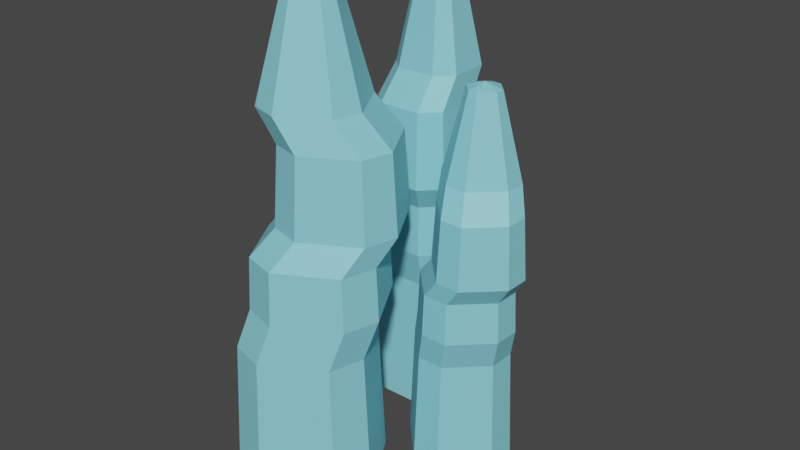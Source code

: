 # Source: Icicle_Tree.blend  (saved by Blender 3.4.6; exported with 4.5.12 LTS)
import bpy
from mathutils import Matrix  # noqa: F401  (used for matrix-valued properties, if any)

bpy.ops.wm.read_factory_settings(use_empty=True)
scene = bpy.context.scene
scene.name = 'Scene'

# ---- collections
col_collection = bpy.data.collections.new('Collection'); scene.collection.children.link(col_collection)

# ---- materials (node trees are filled in below, after node groups)
mat_material_001 = bpy.data.materials.new('Material.001')
mat_material_001.use_transparent_shadow = False

# ---- material node trees
mat_material_001.use_nodes = True; mat_material_001.node_tree.nodes.clear()
_N = mat_material_001.node_tree.nodes; _L = mat_material_001.node_tree.links
n0 = _N.new('ShaderNodeBsdfPrincipled'); n0.name = 'Principled BSDF'; n0.location = (10, 300)
n0.distribution = 'GGX'
n0.subsurface_method = 'RANDOM_WALK_SKIN'
n0.inputs[0].default_value = (0.2519, 0.7017, 0.8, 1.0)
n0.inputs[3].default_value = 1.45
n0.inputs[27].default_value = (0.0, 0.0, 0.0, 1.0)
n0.inputs[28].default_value = 1.0
n1 = _N.new('ShaderNodeOutputMaterial'); n1.name = 'Material Output'; n1.location = (300, 300)
_L.new(n0.outputs[0], n1.inputs[0])
n1.is_active_output = True

# ---- world
world_world = bpy.data.worlds.new('World'); scene.world = world_world
world_world.use_nodes = True; world_world.node_tree.nodes.clear()
_N = world_world.node_tree.nodes; _L = world_world.node_tree.links
n0 = _N.new('ShaderNodeOutputWorld'); n0.name = 'World Output'; n0.location = (300, 300)
n1 = _N.new('ShaderNodeBackground'); n1.name = 'Background'; n1.location = (10, 300)
n1.inputs[0].default_value = (0.05088, 0.05088, 0.05088, 1.0)
_L.new(n1.outputs[0], n0.inputs[0])
n0.is_active_output = True
world_world.color = (0.05088, 0.05088, 0.05088)
world_world.use_sun_shadow = False
world_world.sun_shadow_jitter_overblur = 0.0

# ---- meshes
me_cube_002 = bpy.data.meshes.new('Cube.002')
me_cube_002.from_pydata([(-1.0, -0.2492, -0.285), (-1.0, -0.4542, -0.08), (-1.0, -0.4542, 0.08), (-1.0, -0.2492, 0.285), (-1.0, 0.1158, -0.08), (-1.0, -0.08923, -0.285), (-1.0, -0.08923, 0.285), (-1.0, 0.1158, 0.08), (0.9764, -0.81, -0.1799), (0.9764, -0.3491, -0.6407), (0.9764, -0.3491, 0.6407), (0.9764, -0.81, 0.1799), (0.9764, 0.01063, -0.6407), (0.9764, 0.4715, -0.1799), (0.9764, 0.4715, 0.1799), (0.9764, 0.01063, 0.6407), (1.551, 0.6968, 0.04134), (1.551, 0.1956, -0.4599), (1.551, 0.1956, 0.9338), (1.551, 0.6968, 0.4325), (1.551, -0.1956, -0.4599), (1.551, -0.6968, 0.04134), (1.551, -0.6968, 0.4325), (1.551, -0.1956, 0.9338), (4.481, 0.5608, -0.07372), (4.481, -0.03227, -0.6668), (4.481, -0.03227, 0.9822), (4.481, 0.5608, 0.3892), (4.481, -0.4951, -0.6668), (4.481, -1.088, -0.07372), (4.481, -1.088, 0.3892), (4.481, -0.4951, 0.9822), (5.225, 0.4172, -0.1752), (5.225, -0.1759, -0.7683), (5.225, -0.1759, 0.8807), (5.225, 0.4172, 0.2877), (5.225, -0.6388, -0.7683), (5.225, -1.232, -0.1752), (5.225, -1.232, 0.2877), (5.225, -0.6388, 0.8807), (7.958, 0.4971, -0.1976), (7.958, -0.1535, -0.8482), (7.958, -0.1535, 0.9607), (7.958, 0.4971, 0.3101), (7.958, -0.6612, -0.8482), (7.958, -1.312, -0.1976), (7.958, -1.312, 0.3101), (7.958, -0.6612, 0.9607), (-1.133, -0.1692, 5.305e-06), (3.013, 0.7607, 0.4505), (3.013, 0.7607, 0.02343), (3.013, -0.7607, 0.02343), (3.013, -0.7607, 0.4505), (3.013, -0.2135, 0.9976), (3.013, 0.2135, 0.9976), (3.013, 0.2135, -0.5237), (3.013, -0.2135, -0.5237), (3.486, 0.5289, 0.3802), (3.486, -1.056, -0.06476), (3.486, -0.04123, 0.9503), (3.486, -0.04123, -0.6349), (3.486, 0.5289, -0.06476), (3.486, -1.056, 0.3802), (3.486, -0.4862, 0.9503), (3.486, -0.4862, -0.6349), (-3.135, -1.675, -1.214), (-3.135, -1.978, -1.202), (-3.135, -2.092, -1.079), (-3.135, -2.08, -0.7754), (-3.135, -1.54, -0.797), (-3.135, -1.552, -1.1), (-3.135, -1.957, -0.6617), (-3.135, -1.653, -0.6738), (-0.686, -2.181, -1.532), (-0.686, -1.499, -1.559), (-0.686, -2.41, -0.5725), (-0.686, -2.437, -1.255), (-0.686, -1.222, -1.303), (-0.686, -1.195, -0.6211), (-0.686, -1.451, -0.3442), (-0.686, -2.133, -0.317), (0.02613, -1.179, -0.2907), (0.02613, -1.208, -1.033), (0.02613, -2.199, 0.03997), (0.02613, -1.457, 0.01033), (0.02613, -1.509, -1.311), (0.02613, -2.251, -1.281), (0.02613, -2.529, -0.9798), (0.02613, -2.5, -0.238), (3.656, -1.202, -0.4759), (3.656, -1.237, -1.354), (3.656, -2.408, -0.08464), (3.656, -1.531, -0.1197), (3.656, -1.593, -1.683), (3.656, -2.471, -1.648), (3.656, -2.8, -1.291), (3.656, -2.765, -0.4135), (4.577, -1.24, -0.6561), (4.577, -1.275, -1.534), (4.577, -2.447, -0.2648), (4.577, -1.569, -0.2999), (4.577, -1.631, -1.863), (4.577, -2.509, -1.828), (4.577, -2.838, -1.471), (4.577, -2.803, -0.5936), (7.963, -1.163, -0.6166), (7.963, -1.201, -1.579), (7.963, -2.486, -0.1873), (7.963, -1.523, -0.2258), (7.963, -1.592, -1.94), (7.963, -2.555, -1.902), (7.963, -2.916, -1.511), (7.963, -2.877, -0.5481), (-3.3, -1.816, -0.9379), (1.838, -1.42, 0.06947), (1.838, -1.117, -0.2592), (1.838, -2.288, -1.34), (1.838, -2.591, -1.011), (1.838, -2.559, -0.2016), (1.838, -2.23, 0.1018), (1.838, -1.149, -1.069), (1.838, -1.478, -1.372), (2.423, -1.549, -0.1493), (2.423, -2.453, -1.618), (2.423, -2.393, -0.1156), (2.423, -1.266, -1.336), (2.423, -1.233, -0.4917), (2.423, -2.769, -1.276), (2.423, -2.735, -0.4317), (2.423, -1.609, -1.652), (-3.369, -2.231, 1.849), (-3.369, -2.028, 2.182), (-3.369, -1.819, 2.233), (-3.369, -1.486, 2.03), (-3.369, -1.846, 1.437), (-3.369, -2.18, 1.639), (-3.369, -1.435, 1.821), (-3.369, -1.637, 1.488), (-0.8904, -2.272, 2.615), (-0.8904, -2.727, 1.865), (-0.8904, -1.053, 2.274), (-0.8904, -1.802, 2.729), (-0.8904, -2.613, 1.396), (-0.8904, -1.863, 0.9404), (-0.8904, -1.393, 1.055), (-0.8904, -0.9383, 1.804), (-0.1695, -1.502, 0.7166), (-0.1695, -2.317, 1.212), (-0.1695, -0.4964, 1.656), (-0.1695, -0.9914, 0.8414), (-0.1695, -2.442, 1.723), (-0.1695, -1.947, 2.537), (-0.1695, -1.436, 2.662), (-0.1695, -0.6212, 2.167), (3.505, -1.696, 0.8576), (3.505, -2.66, 1.443), (3.505, -0.5058, 1.969), (3.505, -1.091, 1.005), (3.505, -2.808, 2.048), (3.505, -2.222, 3.012), (3.505, -1.618, 3.16), (3.505, -0.6535, 2.574), (4.438, -1.875, 1.013), (4.438, -2.839, 1.599), (4.438, -0.6842, 2.125), (4.438, -1.27, 1.161), (4.438, -2.986, 2.203), (4.438, -2.401, 3.167), (4.438, -1.796, 3.315), (4.438, -0.8319, 2.729), (7.866, -1.878, 0.9013), (7.866, -2.936, 1.544), (7.866, -0.5726, 2.121), (7.866, -1.215, 1.063), (7.866, -3.098, 2.207), (7.866, -2.456, 3.265), (7.866, -1.792, 3.427), (7.866, -0.7346, 2.784), (-3.537, -1.833, 1.835), (1.664, -0.9476, 0.7637), (1.664, -1.506, 0.6274), (1.664, -1.991, 2.615), (1.664, -1.433, 2.751), (1.664, -0.5435, 2.211), (1.664, -0.4073, 1.653), (1.664, -2.395, 1.168), (1.664, -2.531, 1.726), (2.257, -1.113, 1.044), (2.257, -2.2, 2.973), (2.257, -0.5504, 1.971), (2.257, -2.621, 1.465), (2.257, -1.695, 0.9021), (2.257, -1.619, 3.115), (2.257, -0.6923, 2.552), (2.257, -2.763, 2.046)], [], [(8, 11, 2, 1), (15, 10, 23, 18), (15, 6, 3, 10), (0, 48, 5), (4, 7, 14, 13), (12, 5, 4, 13), (6, 15, 14, 7), (0, 9, 8, 1), (10, 3, 2, 11), (5, 12, 9, 0), (61, 57, 27, 24), (12, 13, 16, 17), (13, 14, 19, 16), (10, 11, 22, 23), (11, 8, 21, 22), (8, 9, 20, 21), (9, 12, 17, 20), (14, 15, 18, 19), (26, 31, 39, 34), (62, 58, 29, 30), (63, 62, 30, 31), (57, 59, 26, 27), (59, 63, 31, 26), (64, 60, 25, 28), (58, 64, 28, 29), (60, 61, 24, 25), (38, 37, 45, 46), (28, 25, 33, 36), (29, 28, 36, 37), (25, 24, 32, 33), (24, 27, 35, 32), (30, 29, 37, 38), (31, 30, 38, 39), (27, 26, 34, 35), (41, 40, 43, 42, 47, 46, 45, 44), (39, 38, 46, 47), (35, 34, 42, 43), (34, 39, 47, 42), (36, 33, 41, 44), (37, 36, 44, 45), (33, 32, 40, 41), (32, 35, 43, 40), (17, 16, 50, 55), (6, 48, 3), (3, 48, 2), (5, 48, 4), (2, 48, 1), (1, 48, 0), (4, 48, 7), (7, 48, 6), (21, 20, 56, 51), (20, 17, 55, 56), (18, 23, 53, 54), (19, 18, 54, 49), (23, 22, 52, 53), (22, 21, 51, 52), (16, 19, 49, 50), (55, 50, 61, 60), (51, 56, 64, 58), (56, 55, 60, 64), (54, 53, 63, 59), (49, 54, 59, 57), (53, 52, 62, 63), (52, 51, 58, 62), (50, 49, 57, 61), (73, 76, 67, 66), (80, 75, 88, 83), (80, 71, 68, 75), (65, 113, 70), (69, 72, 79, 78), (77, 70, 69, 78), (71, 80, 79, 72), (65, 74, 73, 66), (75, 68, 67, 76), (70, 77, 74, 65), (126, 122, 92, 89), (77, 78, 81, 82), (78, 79, 84, 81), (75, 76, 87, 88), (76, 73, 86, 87), (73, 74, 85, 86), (74, 77, 82, 85), (79, 80, 83, 84), (91, 96, 104, 99), (127, 123, 94, 95), (128, 127, 95, 96), (122, 124, 91, 92), (124, 128, 96, 91), (129, 125, 90, 93), (123, 129, 93, 94), (125, 126, 89, 90), (103, 102, 110, 111), (93, 90, 98, 101), (94, 93, 101, 102), (90, 89, 97, 98), (89, 92, 100, 97), (95, 94, 102, 103), (96, 95, 103, 104), (92, 91, 99, 100), (106, 105, 108, 107, 112, 111, 110, 109), (104, 103, 111, 112), (100, 99, 107, 108), (99, 104, 112, 107), (101, 98, 106, 109), (102, 101, 109, 110), (98, 97, 105, 106), (97, 100, 108, 105), (82, 81, 115, 120), (71, 113, 68), (68, 113, 67), (70, 113, 69), (67, 113, 66), (66, 113, 65), (69, 113, 72), (72, 113, 71), (86, 85, 121, 116), (85, 82, 120, 121), (83, 88, 118, 119), (84, 83, 119, 114), (88, 87, 117, 118), (87, 86, 116, 117), (81, 84, 114, 115), (120, 115, 126, 125), (116, 121, 129, 123), (121, 120, 125, 129), (119, 118, 128, 124), (114, 119, 124, 122), (118, 117, 127, 128), (117, 116, 123, 127), (115, 114, 122, 126), (138, 141, 132, 131), (145, 140, 153, 148), (145, 136, 133, 140), (130, 178, 135), (134, 137, 144, 143), (142, 135, 134, 143), (136, 145, 144, 137), (130, 139, 138, 131), (140, 133, 132, 141), (135, 142, 139, 130), (191, 187, 157, 154), (142, 143, 146, 147), (143, 144, 149, 146), (140, 141, 152, 153), (141, 138, 151, 152), (138, 139, 150, 151), (139, 142, 147, 150), (144, 145, 148, 149), (156, 161, 169, 164), (192, 188, 159, 160), (193, 192, 160, 161), (187, 189, 156, 157), (189, 193, 161, 156), (194, 190, 155, 158), (188, 194, 158, 159), (190, 191, 154, 155), (168, 167, 175, 176), (158, 155, 163, 166), (159, 158, 166, 167), (155, 154, 162, 163), (154, 157, 165, 162), (160, 159, 167, 168), (161, 160, 168, 169), (157, 156, 164, 165), (171, 170, 173, 172, 177, 176, 175, 174), (169, 168, 176, 177), (165, 164, 172, 173), (164, 169, 177, 172), (166, 163, 171, 174), (167, 166, 174, 175), (163, 162, 170, 171), (162, 165, 173, 170), (147, 146, 180, 185), (136, 178, 133), (133, 178, 132), (135, 178, 134), (132, 178, 131), (131, 178, 130), (134, 178, 137), (137, 178, 136), (151, 150, 186, 181), (150, 147, 185, 186), (148, 153, 183, 184), (149, 148, 184, 179), (153, 152, 182, 183), (152, 151, 181, 182), (146, 149, 179, 180), (185, 180, 191, 190), (181, 186, 194, 188), (186, 185, 190, 194), (184, 183, 193, 189), (179, 184, 189, 187), (183, 182, 192, 193), (182, 181, 188, 192), (180, 179, 187, 191)])
_uv = me_cube_002.uv_layers.new(name='UVMap')
_uv.uv.foreach_set('vector', [0.4649, 0.75, 0.5351, 0.75, 0.5351, 1.0, 0.4649, 1.0, 0.625, 0.5899, 0.625, 0.6601, 0.625, 0.6601, 0.625, 0.5899, 0.625, 0.5899, 0.875, 0.5899, 0.875, 0.6601, 0.625, 0.6601, 0.375, 0.08991, 0.5, 0.125, 0.375, 0.1601, 0.4649, 0.25, 0.5351, 0.25, 0.5351, 0.5, 0.4649, 0.5, 0.375, 0.5899, 0.125, 0.5899, 0.125, 0.5, 0.375, 0.5, 0.625, 0.25, 0.625, 0.5, 0.5351, 0.5, 0.5351, 0.25, 0.125, 0.6601, 0.375, 0.6601, 0.375, 0.75, 0.125, 0.75, 0.625, 0.75, 0.625, 1.0, 0.5351, 1.0, 0.5351, 0.75, 0.125, 0.5899, 0.375, 0.5899, 0.375, 0.6601, 0.125, 0.6601, 0.4649, 0.5, 0.5351, 0.5, 0.5351, 0.5, 0.4649, 0.5, 0.375, 0.5899, 0.375, 0.5, 0.375, 0.5, 0.375, 0.5899, 0.4649, 0.5, 0.5351, 0.5, 0.5351, 0.5, 0.4649, 0.5, 0.625, 0.75, 0.5351, 0.75, 0.5351, 0.75, 0.625, 0.75, 0.5351, 0.75, 0.4649, 0.75, 0.4649, 0.75, 0.5351, 0.75, 0.375, 0.75, 0.375, 0.6601, 0.375, 0.6601, 0.375, 0.75, 0.375, 0.6601, 0.375, 0.5899, 0.375, 0.5899, 0.375, 0.6601, 0.5351, 0.5, 0.625, 0.5, 0.625, 0.5, 0.5351, 0.5, 0.625, 0.5899, 0.625, 0.6601, 0.625, 0.6601, 0.625, 0.5899, 0.5351, 0.75, 0.4649, 0.75, 0.4649, 0.75, 0.5351, 0.75, 0.625, 0.75, 0.5351, 0.75, 0.5351, 0.75, 0.625, 0.75, 0.5351, 0.5, 0.625, 0.5, 0.625, 0.5, 0.5351, 0.5, 0.625, 0.5899, 0.625, 0.6601, 0.625, 0.6601, 0.625, 0.5899, 0.375, 0.6601, 0.375, 0.5899, 0.375, 0.5899, 0.375, 0.6601, 0.375, 0.75, 0.375, 0.6601, 0.375, 0.6601, 0.375, 0.75, 0.375, 0.5899, 0.375, 0.5, 0.375, 0.5, 0.375, 0.5899, 0.5351, 0.75, 0.4649, 0.75, 0.4649, 0.75, 0.5351, 0.75, 0.375, 0.6601, 0.375, 0.5899, 0.375, 0.5899, 0.375, 0.6601, 0.375, 0.75, 0.375, 0.6601, 0.375, 0.6601, 0.375, 0.75, 0.375, 0.5899, 0.375, 0.5, 0.375, 0.5, 0.375, 0.5899, 0.4649, 0.5, 0.5351, 0.5, 0.5351, 0.5, 0.4649, 0.5, 0.5351, 0.75, 0.4649, 0.75, 0.4649, 0.75, 0.5351, 0.75, 0.625, 0.75, 0.5351, 0.75, 0.5351, 0.75, 0.625, 0.75, 0.5351, 0.5, 0.625, 0.5, 0.625, 0.5, 0.5351, 0.5, 0.375, 0.5899, 0.4649, 0.5, 0.5351, 0.5, 0.625, 0.5899, 0.625, 0.6601, 0.5351, 0.75, 0.4649, 0.75, 0.375, 0.6601, 0.625, 0.75, 0.5351, 0.75, 0.5351, 0.75, 0.625, 0.75, 0.5351, 0.5, 0.625, 0.5, 0.625, 0.5, 0.5351, 0.5, 0.625, 0.5899, 0.625, 0.6601, 0.625, 0.6601, 0.625, 0.5899, 0.375, 0.6601, 0.375, 0.5899, 0.375, 0.5899, 0.375, 0.6601, 0.375, 0.75, 0.375, 0.6601, 0.375, 0.6601, 0.375, 0.75, 0.375, 0.5899, 0.375, 0.5, 0.375, 0.5, 0.375, 0.5899, 0.4649, 0.5, 0.5351, 0.5, 0.5351, 0.5, 0.4649, 0.5, 0.375, 0.5899, 0.375, 0.5, 0.375, 0.5, 0.375, 0.5899, 0.625, 0.1601, 0.5, 0.125, 0.625, 0.08991, 0.625, 0.08991, 0.5, 0.125, 0.5351, 0.0, 0.375, 0.1601, 0.5, 0.125, 0.4649, 0.25, 0.5351, 0.0, 0.5, 0.125, 0.4649, 0.0, 0.4649, 0.0, 0.5, 0.125, 0.375, 0.08991, 0.4649, 0.25, 0.5, 0.125, 0.5351, 0.25, 0.5351, 0.25, 0.5, 0.125, 0.625, 0.1601, 0.375, 0.75, 0.375, 0.6601, 0.375, 0.6601, 0.375, 0.75, 0.375, 0.6601, 0.375, 0.5899, 0.375, 0.5899, 0.375, 0.6601, 0.625, 0.5899, 0.625, 0.6601, 0.625, 0.6601, 0.625, 0.5899, 0.5351, 0.5, 0.625, 0.5, 0.625, 0.5, 0.5351, 0.5, 0.625, 0.75, 0.5351, 0.75, 0.5351, 0.75, 0.625, 0.75, 0.5351, 0.75, 0.4649, 0.75, 0.4649, 0.75, 0.5351, 0.75, 0.4649, 0.5, 0.5351, 0.5, 0.5351, 0.5, 0.4649, 0.5, 0.375, 0.5899, 0.375, 0.5, 0.375, 0.5, 0.375, 0.5899, 0.375, 0.75, 0.375, 0.6601, 0.375, 0.6601, 0.375, 0.75, 0.375, 0.6601, 0.375, 0.5899, 0.375, 0.5899, 0.375, 0.6601, 0.625, 0.5899, 0.625, 0.6601, 0.625, 0.6601, 0.625, 0.5899, 0.5351, 0.5, 0.625, 0.5, 0.625, 0.5, 0.5351, 0.5, 0.625, 0.75, 0.5351, 0.75, 0.5351, 0.75, 0.625, 0.75, 0.5351, 0.75, 0.4649, 0.75, 0.4649, 0.75, 0.5351, 0.75, 0.4649, 0.5, 0.5351, 0.5, 0.5351, 0.5, 0.4649, 0.5, 0.4649, 0.75, 0.5351, 0.75, 0.5351, 1.0, 0.4649, 1.0, 0.625, 0.5899, 0.625, 0.6601, 0.625, 0.6601, 0.625, 0.5899, 0.625, 0.5899, 0.875, 0.5899, 0.875, 0.6601, 0.625, 0.6601, 0.375, 0.08991, 0.5, 0.125, 0.375, 0.1601, 0.4649, 0.25, 0.5351, 0.25, 0.5351, 0.5, 0.4649, 0.5, 0.375, 0.5899, 0.125, 0.5899, 0.125, 0.5, 0.375, 0.5, 0.625, 0.25, 0.625, 0.5, 0.5351, 0.5, 0.5351, 0.25, 0.125, 0.6601, 0.375, 0.6601, 0.375, 0.75, 0.125, 0.75, 0.625, 0.75, 0.625, 1.0, 0.5351, 1.0, 0.5351, 0.75, 0.125, 0.5899, 0.375, 0.5899, 0.375, 0.6601, 0.125, 0.6601, 0.4649, 0.5, 0.5351, 0.5, 0.5351, 0.5, 0.4649, 0.5, 0.375, 0.5899, 0.375, 0.5, 0.375, 0.5, 0.375, 0.5899, 0.4649, 0.5, 0.5351, 0.5, 0.5351, 0.5, 0.4649, 0.5, 0.625, 0.75, 0.5351, 0.75, 0.5351, 0.75, 0.625, 0.75, 0.5351, 0.75, 0.4649, 0.75, 0.4649, 0.75, 0.5351, 0.75, 0.375, 0.75, 0.375, 0.6601, 0.375, 0.6601, 0.375, 0.75, 0.375, 0.6601, 0.375, 0.5899, 0.375, 0.5899, 0.375, 0.6601, 0.5351, 0.5, 0.625, 0.5, 0.625, 0.5, 0.5351, 0.5, 0.625, 0.5899, 0.625, 0.6601, 0.625, 0.6601, 0.625, 0.5899, 0.5351, 0.75, 0.4649, 0.75, 0.4649, 0.75, 0.5351, 0.75, 0.625, 0.75, 0.5351, 0.75, 0.5351, 0.75, 0.625, 0.75, 0.5351, 0.5, 0.625, 0.5, 0.625, 0.5, 0.5351, 0.5, 0.625, 0.5899, 0.625, 0.6601, 0.625, 0.6601, 0.625, 0.5899, 0.375, 0.6601, 0.375, 0.5899, 0.375, 0.5899, 0.375, 0.6601, 0.375, 0.75, 0.375, 0.6601, 0.375, 0.6601, 0.375, 0.75, 0.375, 0.5899, 0.375, 0.5, 0.375, 0.5, 0.375, 0.5899, 0.5351, 0.75, 0.4649, 0.75, 0.4649, 0.75, 0.5351, 0.75, 0.375, 0.6601, 0.375, 0.5899, 0.375, 0.5899, 0.375, 0.6601, 0.375, 0.75, 0.375, 0.6601, 0.375, 0.6601, 0.375, 0.75, 0.375, 0.5899, 0.375, 0.5, 0.375, 0.5, 0.375, 0.5899, 0.4649, 0.5, 0.5351, 0.5, 0.5351, 0.5, 0.4649, 0.5, 0.5351, 0.75, 0.4649, 0.75, 0.4649, 0.75, 0.5351, 0.75, 0.625, 0.75, 0.5351, 0.75, 0.5351, 0.75, 0.625, 0.75, 0.5351, 0.5, 0.625, 0.5, 0.625, 0.5, 0.5351, 0.5, 0.375, 0.5899, 0.4649, 0.5, 0.5351, 0.5, 0.625, 0.5899, 0.625, 0.6601, 0.5351, 0.75, 0.4649, 0.75, 0.375, 0.6601, 0.625, 0.75, 0.5351, 0.75, 0.5351, 0.75, 0.625, 0.75, 0.5351, 0.5, 0.625, 0.5, 0.625, 0.5, 0.5351, 0.5, 0.625, 0.5899, 0.625, 0.6601, 0.625, 0.6601, 0.625, 0.5899, 0.375, 0.6601, 0.375, 0.5899, 0.375, 0.5899, 0.375, 0.6601, 0.375, 0.75, 0.375, 0.6601, 0.375, 0.6601, 0.375, 0.75, 0.375, 0.5899, 0.375, 0.5, 0.375, 0.5, 0.375, 0.5899, 0.4649, 0.5, 0.5351, 0.5, 0.5351, 0.5, 0.4649, 0.5, 0.375, 0.5899, 0.375, 0.5, 0.375, 0.5, 0.375, 0.5899, 0.625, 0.1601, 0.5, 0.125, 0.625, 0.08991, 0.625, 0.08991, 0.5, 0.125, 0.5351, 0.0, 0.375, 0.1601, 0.5, 0.125, 0.4649, 0.25, 0.5351, 0.0, 0.5, 0.125, 0.4649, 0.0, 0.4649, 0.0, 0.5, 0.125, 0.375, 0.08991, 0.4649, 0.25, 0.5, 0.125, 0.5351, 0.25, 0.5351, 0.25, 0.5, 0.125, 0.625, 0.1601, 0.375, 0.75, 0.375, 0.6601, 0.375, 0.6601, 0.375, 0.75, 0.375, 0.6601, 0.375, 0.5899, 0.375, 0.5899, 0.375, 0.6601, 0.625, 0.5899, 0.625, 0.6601, 0.625, 0.6601, 0.625, 0.5899, 0.5351, 0.5, 0.625, 0.5, 0.625, 0.5, 0.5351, 0.5, 0.625, 0.75, 0.5351, 0.75, 0.5351, 0.75, 0.625, 0.75, 0.5351, 0.75, 0.4649, 0.75, 0.4649, 0.75, 0.5351, 0.75, 0.4649, 0.5, 0.5351, 0.5, 0.5351, 0.5, 0.4649, 0.5, 0.375, 0.5899, 0.375, 0.5, 0.375, 0.5, 0.375, 0.5899, 0.375, 0.75, 0.375, 0.6601, 0.375, 0.6601, 0.375, 0.75, 0.375, 0.6601, 0.375, 0.5899, 0.375, 0.5899, 0.375, 0.6601, 0.625, 0.5899, 0.625, 0.6601, 0.625, 0.6601, 0.625, 0.5899, 0.5351, 0.5, 0.625, 0.5, 0.625, 0.5, 0.5351, 0.5, 0.625, 0.75, 0.5351, 0.75, 0.5351, 0.75, 0.625, 0.75, 0.5351, 0.75, 0.4649, 0.75, 0.4649, 0.75, 0.5351, 0.75, 0.4649, 0.5, 0.5351, 0.5, 0.5351, 0.5, 0.4649, 0.5, 0.4649, 0.75, 0.5351, 0.75, 0.5351, 1.0, 0.4649, 1.0, 0.625, 0.5899, 0.625, 0.6601, 0.625, 0.6601, 0.625, 0.5899, 0.625, 0.5899, 0.875, 0.5899, 0.875, 0.6601, 0.625, 0.6601, 0.375, 0.08991, 0.5, 0.125, 0.375, 0.1601, 0.4649, 0.25, 0.5351, 0.25, 0.5351, 0.5, 0.4649, 0.5, 0.375, 0.5899, 0.125, 0.5899, 0.125, 0.5, 0.375, 0.5, 0.625, 0.25, 0.625, 0.5, 0.5351, 0.5, 0.5351, 0.25, 0.125, 0.6601, 0.375, 0.6601, 0.375, 0.75, 0.125, 0.75, 0.625, 0.75, 0.625, 1.0, 0.5351, 1.0, 0.5351, 0.75, 0.125, 0.5899, 0.375, 0.5899, 0.375, 0.6601, 0.125, 0.6601, 0.4649, 0.5, 0.5351, 0.5, 0.5351, 0.5, 0.4649, 0.5, 0.375, 0.5899, 0.375, 0.5, 0.375, 0.5, 0.375, 0.5899, 0.4649, 0.5, 0.5351, 0.5, 0.5351, 0.5, 0.4649, 0.5, 0.625, 0.75, 0.5351, 0.75, 0.5351, 0.75, 0.625, 0.75, 0.5351, 0.75, 0.4649, 0.75, 0.4649, 0.75, 0.5351, 0.75, 0.375, 0.75, 0.375, 0.6601, 0.375, 0.6601, 0.375, 0.75, 0.375, 0.6601, 0.375, 0.5899, 0.375, 0.5899, 0.375, 0.6601, 0.5351, 0.5, 0.625, 0.5, 0.625, 0.5, 0.5351, 0.5, 0.625, 0.5899, 0.625, 0.6601, 0.625, 0.6601, 0.625, 0.5899, 0.5351, 0.75, 0.4649, 0.75, 0.4649, 0.75, 0.5351, 0.75, 0.625, 0.75, 0.5351, 0.75, 0.5351, 0.75, 0.625, 0.75, 0.5351, 0.5, 0.625, 0.5, 0.625, 0.5, 0.5351, 0.5, 0.625, 0.5899, 0.625, 0.6601, 0.625, 0.6601, 0.625, 0.5899, 0.375, 0.6601, 0.375, 0.5899, 0.375, 0.5899, 0.375, 0.6601, 0.375, 0.75, 0.375, 0.6601, 0.375, 0.6601, 0.375, 0.75, 0.375, 0.5899, 0.375, 0.5, 0.375, 0.5, 0.375, 0.5899, 0.5351, 0.75, 0.4649, 0.75, 0.4649, 0.75, 0.5351, 0.75, 0.375, 0.6601, 0.375, 0.5899, 0.375, 0.5899, 0.375, 0.6601, 0.375, 0.75, 0.375, 0.6601, 0.375, 0.6601, 0.375, 0.75, 0.375, 0.5899, 0.375, 0.5, 0.375, 0.5, 0.375, 0.5899, 0.4649, 0.5, 0.5351, 0.5, 0.5351, 0.5, 0.4649, 0.5, 0.5351, 0.75, 0.4649, 0.75, 0.4649, 0.75, 0.5351, 0.75, 0.625, 0.75, 0.5351, 0.75, 0.5351, 0.75, 0.625, 0.75, 0.5351, 0.5, 0.625, 0.5, 0.625, 0.5, 0.5351, 0.5, 0.375, 0.5899, 0.4649, 0.5, 0.5351, 0.5, 0.625, 0.5899, 0.625, 0.6601, 0.5351, 0.75, 0.4649, 0.75, 0.375, 0.6601, 0.625, 0.75, 0.5351, 0.75, 0.5351, 0.75, 0.625, 0.75, 0.5351, 0.5, 0.625, 0.5, 0.625, 0.5, 0.5351, 0.5, 0.625, 0.5899, 0.625, 0.6601, 0.625, 0.6601, 0.625, 0.5899, 0.375, 0.6601, 0.375, 0.5899, 0.375, 0.5899, 0.375, 0.6601, 0.375, 0.75, 0.375, 0.6601, 0.375, 0.6601, 0.375, 0.75, 0.375, 0.5899, 0.375, 0.5, 0.375, 0.5, 0.375, 0.5899, 0.4649, 0.5, 0.5351, 0.5, 0.5351, 0.5, 0.4649, 0.5, 0.375, 0.5899, 0.375, 0.5, 0.375, 0.5, 0.375, 0.5899, 0.625, 0.1601, 0.5, 0.125, 0.625, 0.08991, 0.625, 0.08991, 0.5, 0.125, 0.5351, 0.0, 0.375, 0.1601, 0.5, 0.125, 0.4649, 0.25, 0.5351, 0.0, 0.5, 0.125, 0.4649, 0.0, 0.4649, 0.0, 0.5, 0.125, 0.375, 0.08991, 0.4649, 0.25, 0.5, 0.125, 0.5351, 0.25, 0.5351, 0.25, 0.5, 0.125, 0.625, 0.1601, 0.375, 0.75, 0.375, 0.6601, 0.375, 0.6601, 0.375, 0.75, 0.375, 0.6601, 0.375, 0.5899, 0.375, 0.5899, 0.375, 0.6601, 0.625, 0.5899, 0.625, 0.6601, 0.625, 0.6601, 0.625, 0.5899, 0.5351, 0.5, 0.625, 0.5, 0.625, 0.5, 0.5351, 0.5, 0.625, 0.75, 0.5351, 0.75, 0.5351, 0.75, 0.625, 0.75, 0.5351, 0.75, 0.4649, 0.75, 0.4649, 0.75, 0.5351, 0.75, 0.4649, 0.5, 0.5351, 0.5, 0.5351, 0.5, 0.4649, 0.5, 0.375, 0.5899, 0.375, 0.5, 0.375, 0.5, 0.375, 0.5899, 0.375, 0.75, 0.375, 0.6601, 0.375, 0.6601, 0.375, 0.75, 0.375, 0.6601, 0.375, 0.5899, 0.375, 0.5899, 0.375, 0.6601, 0.625, 0.5899, 0.625, 0.6601, 0.625, 0.6601, 0.625, 0.5899, 0.5351, 0.5, 0.625, 0.5, 0.625, 0.5, 0.5351, 0.5, 0.625, 0.75, 0.5351, 0.75, 0.5351, 0.75, 0.625, 0.75, 0.5351, 0.75, 0.4649, 0.75, 0.4649, 0.75, 0.5351, 0.75, 0.4649, 0.5, 0.5351, 0.5, 0.5351, 0.5, 0.4649, 0.5])
me_cube_002.materials.append(mat_material_001)
me_cube_002.update()

# ---- objects
ob_cube_004 = bpy.data.objects.new('Cube.004', me_cube_002)

# ---- transforms, parenting, visibility, modifiers, constraints
ob_cube_004.location = (0.4246, 0.4651, 0.3303)
ob_cube_004.rotation_euler = (1.599, 1.571, 0.0)
ob_cube_004.scale = (0.2131, 0.2948, 0.2948)

# ---- collection membership
col_collection.objects.link(ob_cube_004)

# ---- scene / render settings (as saved in the file)
scene.frame_start = 1; scene.frame_end = 250; scene.frame_set(1)
scene.render.engine = 'BLENDER_EEVEE_NEXT'
scene.cycles.sampling_pattern = 'TABULATED_SOBOL'
scene.cycles.use_light_tree = False
scene.view_settings.view_transform = 'Filmic'
bpy.context.view_layer.update()

# ---- added for rendering (the .blend has no active camera and no usable light): camera, sun
cam_auto = bpy.data.cameras.new('AutoCamera')
cam_auto.lens = 50.0
cam_auto.sensor_width = 36.0
cam_auto.clip_end = 1000.0
ob_auto_camera = bpy.data.objects.new('AutoCamera', cam_auto)
scene.collection.objects.link(ob_auto_camera)
ob_auto_camera.location = (3.00065, -3.25618, 2.19987)
ob_auto_camera.rotation_euler = (1.09748, -7.21219e-08, 0.694738)
scene.camera = ob_auto_camera
light_auto_sun = bpy.data.lights.new('AutoSun', 'SUN')
light_auto_sun.energy = 3.0
light_auto_sun.angle = 0.0523599
ob_auto_sun = bpy.data.objects.new('AutoSun', light_auto_sun)
scene.collection.objects.link(ob_auto_sun)
ob_auto_sun.rotation_euler = (0.872665, 0.174533, 0.523599)
bpy.context.view_layer.update()
